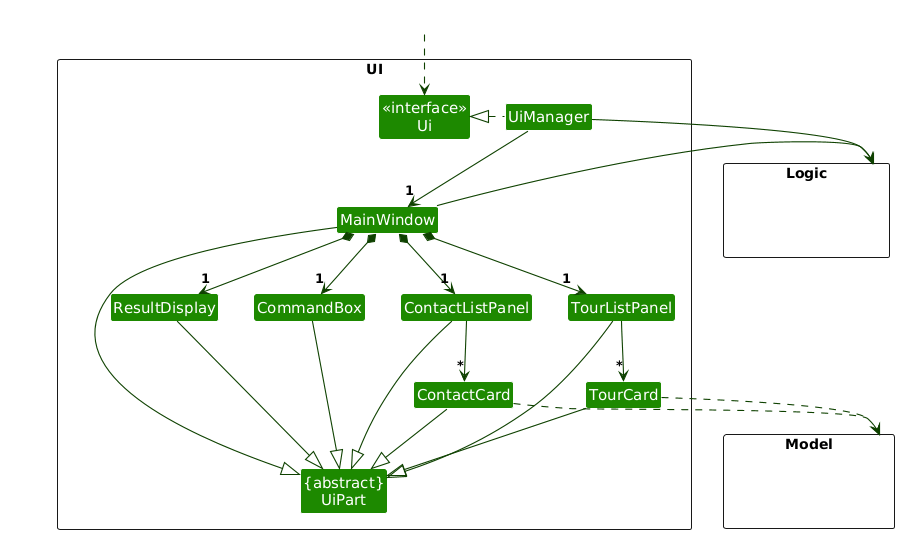

The diagram above was rendered by PlantUML. Its source (embedded in the PNG):
@startuml
/'
 'Commonly used styles and colors across diagrams.
 'Refer to https://plantuml-documentation.readthedocs.io/en/latest for a more
 'comprehensive list of skinparams.
 '/


'T1 through T4 are shades of the original color from lightest to darkest

!define UI_COLOR #1D8900
!define UI_COLOR_T1 #83E769
!define UI_COLOR_T2 #3FC71B
!define UI_COLOR_T3 #166800
!define UI_COLOR_T4 #0E4100

!define LOGIC_COLOR #3333C4
!define LOGIC_COLOR_T1 #C8C8FA
!define LOGIC_COLOR_T2 #6A6ADC
!define LOGIC_COLOR_T3 #1616B0
!define LOGIC_COLOR_T4 #101086

!define MODEL_COLOR #9D0012
!define MODEL_COLOR_T1 #F97181
!define MODEL_COLOR_T2 #E41F36
!define MODEL_COLOR_T3 #7B000E
!define MODEL_COLOR_T4 #51000A

!define STORAGE_COLOR #A38300
!define STORAGE_COLOR_T1 #FFE374
!define STORAGE_COLOR_T2 #EDC520
!define STORAGE_COLOR_T3 #806600
!define STORAGE_COLOR_T2 #544400

!define USER_COLOR #000000

skinparam Package {
    BackgroundColor #FFFFFF
    BorderThickness 1
    FontSize 16
}

skinparam Class {
    FontColor #FFFFFF
    FontSize 15
    BorderThickness 1
    BorderColor #FFFFFF
    StereotypeFontColor #FFFFFF
    FontName Arial
}

skinparam Actor {
    BorderColor USER_COLOR
    Color USER_COLOR
    FontName Arial
}

skinparam Sequence {
    MessageAlign center
    BoxFontSize 15
    BoxPadding 0
    BoxFontColor #FFFFFF
    FontName Arial
}

skinparam Participant {
    FontColor #FFFFFFF
    Padding 20
}

skinparam ArrowFontStyle bold
skinparam MinClassWidth 50
skinparam ParticipantPadding 10
skinparam Shadowing false
skinparam DefaultTextAlignment center
skinparam packageStyle Rectangle

hide footbox
hide members
hide circle

skinparam arrowThickness 1.1
skinparam arrowColor UI_COLOR_T4
skinparam classBackgroundColor UI_COLOR

package UI <<Rectangle>>{
Class "<<interface>>\nUi" as Ui
Class "{abstract}\nUiPart" as UiPart
Class UiManager
Class MainWindow
Class ResultDisplay
Class ContactListPanel
Class ContactCard
Class TourListPanel
Class TourCard
Class CommandBox
}

package Model <<Rectangle>> {
Class HiddenModel #FFFFFF
}

package Logic <<Rectangle>> {
Class HiddenLogic #FFFFFF
}

Class HiddenOutside #FFFFFF
HiddenOutside ..> Ui

UiManager .left.|> Ui
UiManager -down-> "1" MainWindow
MainWindow *-down-> "1" CommandBox
MainWindow *-down-> "1" ResultDisplay
MainWindow *-down-> "1" ContactListPanel
MainWindow *-down-> "1" TourListPanel

ContactListPanel -down-> "*" ContactCard
TourListPanel -down-> "*" TourCard

MainWindow -left-|> UiPart

ResultDisplay --|> UiPart
CommandBox --|> UiPart
ContactListPanel --|> UiPart
ContactCard --|> UiPart
TourListPanel --|> UiPart
TourCard --|> UiPart

ContactCard ..> Model
TourCard ..> Model
UiManager -right-> Logic
MainWindow -left-> Logic

CommandBox -[hidden]left- ResultDisplay

MainWindow -[hidden]-|> UiPart
@enduml